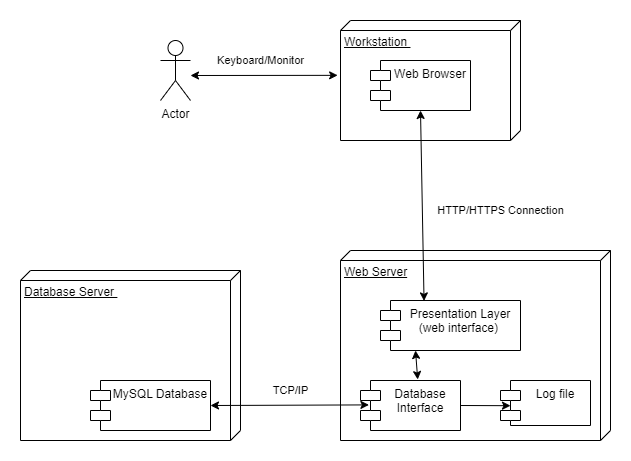

The diagram above was exported from draw.io. Its source (the exported page's mxGraphModel, read from the mxfile embedded in the PNG):
<mxGraphModel dx="1050" dy="573" grid="1" gridSize="10" guides="1" tooltips="1" connect="1" arrows="1" fold="1" page="1" pageScale="1" pageWidth="850" pageHeight="1100" math="0" shadow="0">
  <root>
    <mxCell id="0" />
    <mxCell id="1" parent="0" />
    <mxCell id="1Rj0oG1Q1VlwUR1SjvsF-1" value="Workstation&amp;nbsp;&lt;br&gt;&lt;br&gt;" style="verticalAlign=top;align=left;spacingTop=8;spacingLeft=2;spacingRight=12;shape=cube;size=10;direction=south;fontStyle=4;html=1;whiteSpace=wrap;" vertex="1" parent="1">
      <mxGeometry x="460" y="80" width="180" height="120" as="geometry" />
    </mxCell>
    <mxCell id="1Rj0oG1Q1VlwUR1SjvsF-2" value="Web Browser&lt;br&gt;" style="shape=module;align=left;spacingLeft=20;align=center;verticalAlign=top;whiteSpace=wrap;html=1;" vertex="1" parent="1">
      <mxGeometry x="490" y="120" width="100" height="50" as="geometry" />
    </mxCell>
    <mxCell id="1Rj0oG1Q1VlwUR1SjvsF-3" value="Actor" style="shape=umlActor;verticalLabelPosition=bottom;verticalAlign=top;html=1;" vertex="1" parent="1">
      <mxGeometry x="280" y="100" width="30" height="60" as="geometry" />
    </mxCell>
    <mxCell id="1Rj0oG1Q1VlwUR1SjvsF-4" value="Keyboard/Monitor&lt;br&gt;" style="endArrow=classic;startArrow=classic;html=1;rounded=0;entryX=0.457;entryY=1.016;entryDx=0;entryDy=0;entryPerimeter=0;" edge="1" parent="1" target="1Rj0oG1Q1VlwUR1SjvsF-1">
      <mxGeometry x="-0.0482" y="15" width="50" height="50" relative="1" as="geometry">
        <mxPoint x="310" y="135" as="sourcePoint" />
        <mxPoint x="410" y="120" as="targetPoint" />
        <mxPoint as="offset" />
      </mxGeometry>
    </mxCell>
    <mxCell id="1Rj0oG1Q1VlwUR1SjvsF-5" value="Web Server" style="verticalAlign=top;align=left;spacingTop=8;spacingLeft=2;spacingRight=12;shape=cube;size=10;direction=south;fontStyle=4;html=1;whiteSpace=wrap;" vertex="1" parent="1">
      <mxGeometry x="460" y="310" width="270" height="190" as="geometry" />
    </mxCell>
    <mxCell id="1Rj0oG1Q1VlwUR1SjvsF-6" value="Presentation Layer&lt;br&gt;(web interface)&amp;nbsp;" style="shape=module;align=left;spacingLeft=20;align=center;verticalAlign=top;whiteSpace=wrap;html=1;" vertex="1" parent="1">
      <mxGeometry x="500" y="360" width="140" height="50" as="geometry" />
    </mxCell>
    <mxCell id="1Rj0oG1Q1VlwUR1SjvsF-7" value="Database Interface" style="shape=module;align=left;spacingLeft=20;align=center;verticalAlign=top;whiteSpace=wrap;html=1;" vertex="1" parent="1">
      <mxGeometry x="480" y="440" width="100" height="50" as="geometry" />
    </mxCell>
    <mxCell id="1Rj0oG1Q1VlwUR1SjvsF-8" value="Log file&lt;br&gt;" style="shape=module;align=left;spacingLeft=20;align=center;verticalAlign=top;whiteSpace=wrap;html=1;" vertex="1" parent="1">
      <mxGeometry x="620" y="440" width="90" height="45" as="geometry" />
    </mxCell>
    <mxCell id="1Rj0oG1Q1VlwUR1SjvsF-10" value="HTTP/HTTPS Connection" style="endArrow=classic;startArrow=classic;html=1;rounded=0;entryX=0.5;entryY=1;entryDx=0;entryDy=0;exitX=0.311;exitY=0.008;exitDx=0;exitDy=0;exitPerimeter=0;" edge="1" parent="1" source="1Rj0oG1Q1VlwUR1SjvsF-6" target="1Rj0oG1Q1VlwUR1SjvsF-2">
      <mxGeometry x="-0.0657" y="-78" width="50" height="50" relative="1" as="geometry">
        <mxPoint x="525" y="290" as="sourcePoint" />
        <mxPoint x="575" y="240" as="targetPoint" />
        <mxPoint as="offset" />
      </mxGeometry>
    </mxCell>
    <mxCell id="1Rj0oG1Q1VlwUR1SjvsF-12" value="" style="endArrow=classic;startArrow=classic;html=1;rounded=0;entryX=0.25;entryY=1;entryDx=0;entryDy=0;exitX=0.572;exitY=-0.02;exitDx=0;exitDy=0;exitPerimeter=0;" edge="1" parent="1" source="1Rj0oG1Q1VlwUR1SjvsF-7" target="1Rj0oG1Q1VlwUR1SjvsF-6">
      <mxGeometry width="50" height="50" relative="1" as="geometry">
        <mxPoint x="375" y="460" as="sourcePoint" />
        <mxPoint x="425" y="410" as="targetPoint" />
      </mxGeometry>
    </mxCell>
    <mxCell id="1Rj0oG1Q1VlwUR1SjvsF-13" value="" style="endArrow=classic;html=1;rounded=0;exitX=1;exitY=0.5;exitDx=0;exitDy=0;entryX=0.111;entryY=0.56;entryDx=0;entryDy=0;entryPerimeter=0;" edge="1" parent="1" source="1Rj0oG1Q1VlwUR1SjvsF-7" target="1Rj0oG1Q1VlwUR1SjvsF-8">
      <mxGeometry width="50" height="50" relative="1" as="geometry">
        <mxPoint x="400" y="300" as="sourcePoint" />
        <mxPoint x="450" y="250" as="targetPoint" />
      </mxGeometry>
    </mxCell>
    <mxCell id="1Rj0oG1Q1VlwUR1SjvsF-14" value="Database Server&amp;nbsp;" style="verticalAlign=top;align=left;spacingTop=8;spacingLeft=2;spacingRight=12;shape=cube;size=10;direction=south;fontStyle=4;html=1;whiteSpace=wrap;" vertex="1" parent="1">
      <mxGeometry x="140" y="330" width="220" height="170" as="geometry" />
    </mxCell>
    <mxCell id="1Rj0oG1Q1VlwUR1SjvsF-15" value="MySQL Database" style="shape=module;align=left;spacingLeft=20;align=center;verticalAlign=top;whiteSpace=wrap;html=1;" vertex="1" parent="1">
      <mxGeometry x="210" y="440" width="120" height="50" as="geometry" />
    </mxCell>
    <mxCell id="1Rj0oG1Q1VlwUR1SjvsF-16" value="TCP/IP" style="endArrow=classic;startArrow=classic;html=1;rounded=0;exitX=1;exitY=0.5;exitDx=0;exitDy=0;entryX=0.084;entryY=0.488;entryDx=0;entryDy=0;entryPerimeter=0;" edge="1" parent="1" source="1Rj0oG1Q1VlwUR1SjvsF-15" target="1Rj0oG1Q1VlwUR1SjvsF-7">
      <mxGeometry x="0.0108" y="15" width="50" height="50" relative="1" as="geometry">
        <mxPoint x="400" y="300" as="sourcePoint" />
        <mxPoint x="450" y="250" as="targetPoint" />
        <mxPoint as="offset" />
      </mxGeometry>
    </mxCell>
  </root>
</mxGraphModel>